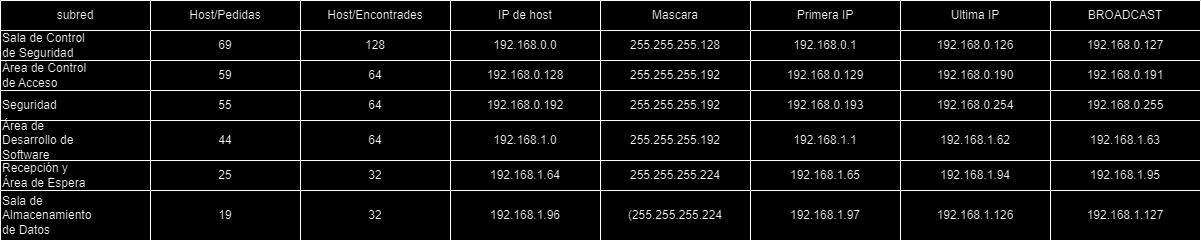

The diagram above was exported from draw.io. Its source (the exported page's mxGraphModel, read from the mxfile embedded in the PNG):
<mxGraphModel dx="880" dy="478" grid="1" gridSize="10" guides="1" tooltips="1" connect="1" arrows="1" fold="1" page="1" pageScale="1" pageWidth="827" pageHeight="1169" math="0" shadow="0">
  <root>
    <mxCell id="0" />
    <mxCell id="1" parent="0" />
    <mxCell id="Xo1PXR__aoRH3pn3m0gu-1" value="subred" style="swimlane;fontStyle=0;childLayout=stackLayout;horizontal=1;startSize=30;horizontalStack=0;resizeParent=1;resizeParentMax=0;resizeLast=0;collapsible=1;marginBottom=0;whiteSpace=wrap;html=1;align=center;" parent="1" vertex="1">
      <mxGeometry x="60" y="110" width="150" height="240" as="geometry" />
    </mxCell>
    <mxCell id="Xo1PXR__aoRH3pn3m0gu-7" value="Sala de Control&lt;br/&gt;de Seguridad&amp;nbsp;" style="rounded=0;whiteSpace=wrap;html=1;align=left;" parent="Xo1PXR__aoRH3pn3m0gu-1" vertex="1">
      <mxGeometry y="30" width="150" height="30" as="geometry" />
    </mxCell>
    <mxCell id="Xo1PXR__aoRH3pn3m0gu-8" value="Área de Control&lt;br/&gt;de Acceso" style="rounded=0;whiteSpace=wrap;html=1;align=left;" parent="Xo1PXR__aoRH3pn3m0gu-1" vertex="1">
      <mxGeometry y="60" width="150" height="30" as="geometry" />
    </mxCell>
    <mxCell id="Xo1PXR__aoRH3pn3m0gu-12" value="Seguridad&amp;nbsp;" style="rounded=0;whiteSpace=wrap;html=1;align=left;" parent="Xo1PXR__aoRH3pn3m0gu-1" vertex="1">
      <mxGeometry y="90" width="150" height="30" as="geometry" />
    </mxCell>
    <mxCell id="Xo1PXR__aoRH3pn3m0gu-11" value="Área de&lt;br/&gt;Desarrollo de&lt;br/&gt;Software" style="rounded=0;whiteSpace=wrap;html=1;align=left;" parent="Xo1PXR__aoRH3pn3m0gu-1" vertex="1">
      <mxGeometry y="120" width="150" height="40" as="geometry" />
    </mxCell>
    <mxCell id="Xo1PXR__aoRH3pn3m0gu-9" value="Recepción y&lt;br/&gt;Área de Espera&amp;nbsp;" style="rounded=0;whiteSpace=wrap;html=1;align=left;" parent="Xo1PXR__aoRH3pn3m0gu-1" vertex="1">
      <mxGeometry y="160" width="150" height="30" as="geometry" />
    </mxCell>
    <mxCell id="Xo1PXR__aoRH3pn3m0gu-10" value="Sala de&lt;br/&gt;Almacenamiento&lt;br/&gt;de Datos" style="rounded=0;whiteSpace=wrap;html=1;align=left;" parent="Xo1PXR__aoRH3pn3m0gu-1" vertex="1">
      <mxGeometry y="190" width="150" height="50" as="geometry" />
    </mxCell>
    <mxCell id="Xo1PXR__aoRH3pn3m0gu-14" value="Host/Pedidas" style="swimlane;fontStyle=0;childLayout=stackLayout;horizontal=1;startSize=30;horizontalStack=0;resizeParent=1;resizeParentMax=0;resizeLast=0;collapsible=1;marginBottom=0;whiteSpace=wrap;html=1;align=center;" parent="1" vertex="1">
      <mxGeometry x="210" y="110" width="150" height="240" as="geometry" />
    </mxCell>
    <mxCell id="Xo1PXR__aoRH3pn3m0gu-15" value="69" style="rounded=0;whiteSpace=wrap;html=1;align=center;" parent="Xo1PXR__aoRH3pn3m0gu-14" vertex="1">
      <mxGeometry y="30" width="150" height="30" as="geometry" />
    </mxCell>
    <mxCell id="Xo1PXR__aoRH3pn3m0gu-22" value="59" style="rounded=0;whiteSpace=wrap;html=1;align=center;" parent="Xo1PXR__aoRH3pn3m0gu-14" vertex="1">
      <mxGeometry y="60" width="150" height="30" as="geometry" />
    </mxCell>
    <mxCell id="Xo1PXR__aoRH3pn3m0gu-25" value="55" style="rounded=0;whiteSpace=wrap;html=1;align=center;" parent="Xo1PXR__aoRH3pn3m0gu-14" vertex="1">
      <mxGeometry y="90" width="150" height="30" as="geometry" />
    </mxCell>
    <mxCell id="Xo1PXR__aoRH3pn3m0gu-24" value="44" style="rounded=0;whiteSpace=wrap;html=1;align=center;" parent="Xo1PXR__aoRH3pn3m0gu-14" vertex="1">
      <mxGeometry y="120" width="150" height="40" as="geometry" />
    </mxCell>
    <mxCell id="Xo1PXR__aoRH3pn3m0gu-23" value="25" style="rounded=0;whiteSpace=wrap;html=1;align=center;" parent="Xo1PXR__aoRH3pn3m0gu-14" vertex="1">
      <mxGeometry y="160" width="150" height="30" as="geometry" />
    </mxCell>
    <mxCell id="Xo1PXR__aoRH3pn3m0gu-21" value="19" style="rounded=0;whiteSpace=wrap;html=1;align=center;" parent="Xo1PXR__aoRH3pn3m0gu-14" vertex="1">
      <mxGeometry y="190" width="150" height="50" as="geometry" />
    </mxCell>
    <mxCell id="Xo1PXR__aoRH3pn3m0gu-26" value="Host/Encontrades" style="swimlane;fontStyle=0;childLayout=stackLayout;horizontal=1;startSize=30;horizontalStack=0;resizeParent=1;resizeParentMax=0;resizeLast=0;collapsible=1;marginBottom=0;whiteSpace=wrap;html=1;align=center;" parent="1" vertex="1">
      <mxGeometry x="360" y="110" width="150" height="240" as="geometry" />
    </mxCell>
    <mxCell id="Xo1PXR__aoRH3pn3m0gu-27" value="128" style="rounded=0;whiteSpace=wrap;html=1;align=center;" parent="Xo1PXR__aoRH3pn3m0gu-26" vertex="1">
      <mxGeometry y="30" width="150" height="30" as="geometry" />
    </mxCell>
    <mxCell id="Xo1PXR__aoRH3pn3m0gu-28" value="64" style="rounded=0;whiteSpace=wrap;html=1;align=center;" parent="Xo1PXR__aoRH3pn3m0gu-26" vertex="1">
      <mxGeometry y="60" width="150" height="30" as="geometry" />
    </mxCell>
    <mxCell id="Xo1PXR__aoRH3pn3m0gu-29" value="64" style="rounded=0;whiteSpace=wrap;html=1;align=center;" parent="Xo1PXR__aoRH3pn3m0gu-26" vertex="1">
      <mxGeometry y="90" width="150" height="30" as="geometry" />
    </mxCell>
    <mxCell id="Xo1PXR__aoRH3pn3m0gu-30" value="64" style="rounded=0;whiteSpace=wrap;html=1;align=center;" parent="Xo1PXR__aoRH3pn3m0gu-26" vertex="1">
      <mxGeometry y="120" width="150" height="40" as="geometry" />
    </mxCell>
    <mxCell id="Xo1PXR__aoRH3pn3m0gu-31" value="32" style="rounded=0;whiteSpace=wrap;html=1;align=center;" parent="Xo1PXR__aoRH3pn3m0gu-26" vertex="1">
      <mxGeometry y="160" width="150" height="30" as="geometry" />
    </mxCell>
    <mxCell id="Xo1PXR__aoRH3pn3m0gu-32" value="32" style="rounded=0;whiteSpace=wrap;html=1;align=center;" parent="Xo1PXR__aoRH3pn3m0gu-26" vertex="1">
      <mxGeometry y="190" width="150" height="50" as="geometry" />
    </mxCell>
    <mxCell id="Xo1PXR__aoRH3pn3m0gu-33" value="IP de host" style="swimlane;fontStyle=0;childLayout=stackLayout;horizontal=1;startSize=30;horizontalStack=0;resizeParent=1;resizeParentMax=0;resizeLast=0;collapsible=1;marginBottom=0;whiteSpace=wrap;html=1;align=center;" parent="1" vertex="1">
      <mxGeometry x="510" y="110" width="150" height="240" as="geometry" />
    </mxCell>
    <mxCell id="Xo1PXR__aoRH3pn3m0gu-34" value="192.168.0.0" style="rounded=0;whiteSpace=wrap;html=1;align=center;" parent="Xo1PXR__aoRH3pn3m0gu-33" vertex="1">
      <mxGeometry y="30" width="150" height="30" as="geometry" />
    </mxCell>
    <mxCell id="Xo1PXR__aoRH3pn3m0gu-35" value="192.168.0.128" style="rounded=0;whiteSpace=wrap;html=1;align=center;" parent="Xo1PXR__aoRH3pn3m0gu-33" vertex="1">
      <mxGeometry y="60" width="150" height="30" as="geometry" />
    </mxCell>
    <mxCell id="Xo1PXR__aoRH3pn3m0gu-36" value="192.168.0.192" style="rounded=0;whiteSpace=wrap;html=1;align=center;" parent="Xo1PXR__aoRH3pn3m0gu-33" vertex="1">
      <mxGeometry y="90" width="150" height="30" as="geometry" />
    </mxCell>
    <mxCell id="Xo1PXR__aoRH3pn3m0gu-37" value="192.168.1.0 " style="rounded=0;whiteSpace=wrap;html=1;align=center;" parent="Xo1PXR__aoRH3pn3m0gu-33" vertex="1">
      <mxGeometry y="120" width="150" height="40" as="geometry" />
    </mxCell>
    <mxCell id="Xo1PXR__aoRH3pn3m0gu-38" value="192.168.1.64" style="rounded=0;whiteSpace=wrap;html=1;align=center;" parent="Xo1PXR__aoRH3pn3m0gu-33" vertex="1">
      <mxGeometry y="160" width="150" height="30" as="geometry" />
    </mxCell>
    <mxCell id="Xo1PXR__aoRH3pn3m0gu-39" value="192.168.1.96" style="rounded=0;whiteSpace=wrap;html=1;align=center;" parent="Xo1PXR__aoRH3pn3m0gu-33" vertex="1">
      <mxGeometry y="190" width="150" height="50" as="geometry" />
    </mxCell>
    <mxCell id="Xo1PXR__aoRH3pn3m0gu-40" value="Mascara" style="swimlane;fontStyle=0;childLayout=stackLayout;horizontal=1;startSize=30;horizontalStack=0;resizeParent=1;resizeParentMax=0;resizeLast=0;collapsible=1;marginBottom=0;whiteSpace=wrap;html=1;align=center;" parent="1" vertex="1">
      <mxGeometry x="660" y="110" width="150" height="240" as="geometry" />
    </mxCell>
    <mxCell id="Xo1PXR__aoRH3pn3m0gu-41" value="255.255.255.128" style="rounded=0;whiteSpace=wrap;html=1;align=center;" parent="Xo1PXR__aoRH3pn3m0gu-40" vertex="1">
      <mxGeometry y="30" width="150" height="30" as="geometry" />
    </mxCell>
    <mxCell id="Xo1PXR__aoRH3pn3m0gu-42" value="255.255.255.192" style="rounded=0;whiteSpace=wrap;html=1;align=center;" parent="Xo1PXR__aoRH3pn3m0gu-40" vertex="1">
      <mxGeometry y="60" width="150" height="30" as="geometry" />
    </mxCell>
    <mxCell id="Xo1PXR__aoRH3pn3m0gu-43" value="255.255.255.192" style="rounded=0;whiteSpace=wrap;html=1;align=center;" parent="Xo1PXR__aoRH3pn3m0gu-40" vertex="1">
      <mxGeometry y="90" width="150" height="30" as="geometry" />
    </mxCell>
    <mxCell id="Xo1PXR__aoRH3pn3m0gu-44" value="255.255.255.192 " style="rounded=0;whiteSpace=wrap;html=1;align=center;" parent="Xo1PXR__aoRH3pn3m0gu-40" vertex="1">
      <mxGeometry y="120" width="150" height="40" as="geometry" />
    </mxCell>
    <mxCell id="Xo1PXR__aoRH3pn3m0gu-45" value="255.255.255.224" style="rounded=0;whiteSpace=wrap;html=1;align=center;" parent="Xo1PXR__aoRH3pn3m0gu-40" vertex="1">
      <mxGeometry y="160" width="150" height="30" as="geometry" />
    </mxCell>
    <mxCell id="Xo1PXR__aoRH3pn3m0gu-46" value="(255.255.255.224" style="rounded=0;whiteSpace=wrap;html=1;align=center;" parent="Xo1PXR__aoRH3pn3m0gu-40" vertex="1">
      <mxGeometry y="190" width="150" height="50" as="geometry" />
    </mxCell>
    <mxCell id="Xo1PXR__aoRH3pn3m0gu-55" value="Primera IP" style="swimlane;fontStyle=0;childLayout=stackLayout;horizontal=1;startSize=30;horizontalStack=0;resizeParent=1;resizeParentMax=0;resizeLast=0;collapsible=1;marginBottom=0;whiteSpace=wrap;html=1;align=center;" parent="1" vertex="1">
      <mxGeometry x="810" y="110" width="150" height="240" as="geometry" />
    </mxCell>
    <mxCell id="Xo1PXR__aoRH3pn3m0gu-56" value="192.168.0.1" style="rounded=0;whiteSpace=wrap;html=1;align=center;" parent="Xo1PXR__aoRH3pn3m0gu-55" vertex="1">
      <mxGeometry y="30" width="150" height="30" as="geometry" />
    </mxCell>
    <mxCell id="Xo1PXR__aoRH3pn3m0gu-57" value="192.168.0.129" style="rounded=0;whiteSpace=wrap;html=1;align=center;" parent="Xo1PXR__aoRH3pn3m0gu-55" vertex="1">
      <mxGeometry y="60" width="150" height="30" as="geometry" />
    </mxCell>
    <mxCell id="Xo1PXR__aoRH3pn3m0gu-58" value="192.168.0.193" style="rounded=0;whiteSpace=wrap;html=1;align=center;" parent="Xo1PXR__aoRH3pn3m0gu-55" vertex="1">
      <mxGeometry y="90" width="150" height="30" as="geometry" />
    </mxCell>
    <mxCell id="Xo1PXR__aoRH3pn3m0gu-59" value="192.168.1.1" style="rounded=0;whiteSpace=wrap;html=1;align=center;" parent="Xo1PXR__aoRH3pn3m0gu-55" vertex="1">
      <mxGeometry y="120" width="150" height="40" as="geometry" />
    </mxCell>
    <mxCell id="Xo1PXR__aoRH3pn3m0gu-60" value="192.168.1.65" style="rounded=0;whiteSpace=wrap;html=1;align=center;" parent="Xo1PXR__aoRH3pn3m0gu-55" vertex="1">
      <mxGeometry y="160" width="150" height="30" as="geometry" />
    </mxCell>
    <mxCell id="Xo1PXR__aoRH3pn3m0gu-61" value="192.168.1.97" style="rounded=0;whiteSpace=wrap;html=1;align=center;" parent="Xo1PXR__aoRH3pn3m0gu-55" vertex="1">
      <mxGeometry y="190" width="150" height="50" as="geometry" />
    </mxCell>
    <mxCell id="Xo1PXR__aoRH3pn3m0gu-62" value="Ultima IP" style="swimlane;fontStyle=0;childLayout=stackLayout;horizontal=1;startSize=30;horizontalStack=0;resizeParent=1;resizeParentMax=0;resizeLast=0;collapsible=1;marginBottom=0;whiteSpace=wrap;html=1;align=center;" parent="1" vertex="1">
      <mxGeometry x="960" y="110" width="150" height="240" as="geometry" />
    </mxCell>
    <mxCell id="Xo1PXR__aoRH3pn3m0gu-63" value="192.168.0.126" style="rounded=0;whiteSpace=wrap;html=1;align=center;" parent="Xo1PXR__aoRH3pn3m0gu-62" vertex="1">
      <mxGeometry y="30" width="150" height="30" as="geometry" />
    </mxCell>
    <mxCell id="Xo1PXR__aoRH3pn3m0gu-64" value="192.168.0.190" style="rounded=0;whiteSpace=wrap;html=1;align=center;" parent="Xo1PXR__aoRH3pn3m0gu-62" vertex="1">
      <mxGeometry y="60" width="150" height="30" as="geometry" />
    </mxCell>
    <mxCell id="Xo1PXR__aoRH3pn3m0gu-65" value="192.168.0.254" style="rounded=0;whiteSpace=wrap;html=1;align=center;" parent="Xo1PXR__aoRH3pn3m0gu-62" vertex="1">
      <mxGeometry y="90" width="150" height="30" as="geometry" />
    </mxCell>
    <mxCell id="Xo1PXR__aoRH3pn3m0gu-66" value="192.168.1.62" style="rounded=0;whiteSpace=wrap;html=1;align=center;" parent="Xo1PXR__aoRH3pn3m0gu-62" vertex="1">
      <mxGeometry y="120" width="150" height="40" as="geometry" />
    </mxCell>
    <mxCell id="Xo1PXR__aoRH3pn3m0gu-67" value="192.168.1.94" style="rounded=0;whiteSpace=wrap;html=1;align=center;" parent="Xo1PXR__aoRH3pn3m0gu-62" vertex="1">
      <mxGeometry y="160" width="150" height="30" as="geometry" />
    </mxCell>
    <mxCell id="Xo1PXR__aoRH3pn3m0gu-68" value="192.168.1.126" style="rounded=0;whiteSpace=wrap;html=1;align=center;" parent="Xo1PXR__aoRH3pn3m0gu-62" vertex="1">
      <mxGeometry y="190" width="150" height="50" as="geometry" />
    </mxCell>
    <mxCell id="Xo1PXR__aoRH3pn3m0gu-69" value="BROADCAST" style="swimlane;fontStyle=0;childLayout=stackLayout;horizontal=1;startSize=30;horizontalStack=0;resizeParent=1;resizeParentMax=0;resizeLast=0;collapsible=1;marginBottom=0;whiteSpace=wrap;html=1;align=center;" parent="1" vertex="1">
      <mxGeometry x="1110" y="110" width="150" height="240" as="geometry" />
    </mxCell>
    <mxCell id="Xo1PXR__aoRH3pn3m0gu-70" value="192.168.0.127" style="rounded=0;whiteSpace=wrap;html=1;align=center;" parent="Xo1PXR__aoRH3pn3m0gu-69" vertex="1">
      <mxGeometry y="30" width="150" height="30" as="geometry" />
    </mxCell>
    <mxCell id="Xo1PXR__aoRH3pn3m0gu-71" value="192.168.0.191" style="rounded=0;whiteSpace=wrap;html=1;align=center;" parent="Xo1PXR__aoRH3pn3m0gu-69" vertex="1">
      <mxGeometry y="60" width="150" height="30" as="geometry" />
    </mxCell>
    <mxCell id="Xo1PXR__aoRH3pn3m0gu-72" value="192.168.0.255" style="rounded=0;whiteSpace=wrap;html=1;align=center;" parent="Xo1PXR__aoRH3pn3m0gu-69" vertex="1">
      <mxGeometry y="90" width="150" height="30" as="geometry" />
    </mxCell>
    <mxCell id="Xo1PXR__aoRH3pn3m0gu-73" value="192.168.1.63" style="rounded=0;whiteSpace=wrap;html=1;align=center;" parent="Xo1PXR__aoRH3pn3m0gu-69" vertex="1">
      <mxGeometry y="120" width="150" height="40" as="geometry" />
    </mxCell>
    <mxCell id="Xo1PXR__aoRH3pn3m0gu-74" value="192.168.1.95&lt;br/&gt;" style="rounded=0;whiteSpace=wrap;html=1;align=center;" parent="Xo1PXR__aoRH3pn3m0gu-69" vertex="1">
      <mxGeometry y="160" width="150" height="30" as="geometry" />
    </mxCell>
    <mxCell id="Xo1PXR__aoRH3pn3m0gu-75" value="192.168.1.127" style="rounded=0;whiteSpace=wrap;html=1;align=center;" parent="Xo1PXR__aoRH3pn3m0gu-69" vertex="1">
      <mxGeometry y="190" width="150" height="50" as="geometry" />
    </mxCell>
  </root>
</mxGraphModel>